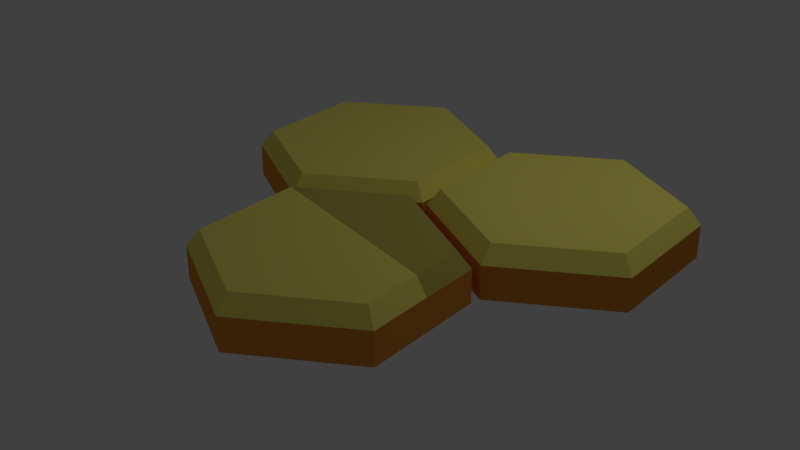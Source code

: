 # Source: sota3.blend  (saved by Blender 2.79.0; exported with 4.5.12 LTS)
import bpy
from mathutils import Matrix  # noqa: F401  (used for matrix-valued properties, if any)

bpy.ops.wm.read_factory_settings(use_empty=True)
scene = bpy.context.scene
scene.name = 'Scene'

# ---- collections
col_collection_1 = bpy.data.collections.new('Collection 1'); scene.collection.children.link(col_collection_1)

# ---- materials (node trees are filled in below, after node groups)
mat_material_001 = bpy.data.materials.new('Material.001')
mat_material_001.alpha_threshold = 0.0
mat_material_001.use_transparent_shadow = False
mat_material_001.diffuse_color = (1.0, 0.9047, 0.1812, 1.0)
mat_material_001.roughness = 0.5
mat_material_002 = bpy.data.materials.new('Material.002')
mat_material_002.alpha_threshold = 0.0
mat_material_002.use_transparent_shadow = False
mat_material_002.diffuse_color = (0.8, 0.3007, 0.04898, 1.0)
mat_material_002.roughness = 0.5
mat_material_003 = bpy.data.materials.new('Material.003')
mat_material_003.alpha_threshold = 0.0
mat_material_003.use_transparent_shadow = False
mat_material_003.diffuse_color = (0.5705, 0.5168, 0.1071, 1.0)
mat_material_003.roughness = 0.5

# ---- material node trees

# ---- world
world_world = bpy.data.worlds.new('World'); scene.world = world_world
world_world.color = (0.05088, 0.05088, 0.05088)
world_world.use_sun_shadow = False
world_world.sun_shadow_jitter_overblur = 0.0
world_world.cycles.sampling_method = 'MANUAL'

# ---- lights
light_lamp = bpy.data.lights.new('Lamp', 'POINT')
light_lamp.transmission_factor = 0.0
light_lamp.cutoff_distance = 30.0
light_lamp.energy = 100.0
light_lamp.shadow_buffer_clip_start = 1.001
light_lamp.shadow_soft_size = 0.1
light_lamp.shadow_maximum_resolution = 0.006
light_lamp.use_absolute_resolution = True

# ---- meshes
me_cylinder_005 = bpy.data.meshes.new('Cylinder.005')
me_cylinder_005.from_pydata([(0.0, 1.0, -1.0), (0.0, 1.0, 1.0), (0.866, 0.5, -1.0), (0.866, 0.5, 1.0), (0.866, -0.5, -1.0), (0.866, -0.5, 1.0), (-8.742e-08, -1.0, -1.0), (-8.742e-08, -1.0, 1.0), (-0.866, -0.5, -1.0), (-0.866, -0.5, 1.0), (-0.866, 0.5, -1.0), (-0.866, 0.5, 1.0), (0.7749, 0.4474, 1.994), (-2.091e-09, 0.8948, 1.994), (0.7749, -0.4474, 1.994), (-8.031e-08, -0.8948, 1.994), (-0.7749, -0.4474, 1.994), (-0.7749, 0.4474, 1.994)], [], [(0, 1, 3, 2), (2, 3, 5, 4), (4, 5, 7, 6), (6, 7, 9, 8), (5, 3, 12, 14), (8, 9, 11, 10), (10, 11, 1, 0), (0, 2, 4, 6, 8, 10), (12, 13, 17, 16, 15, 14), (11, 9, 16, 17), (3, 1, 13, 12), (7, 5, 14, 15), (1, 11, 17, 13), (9, 7, 15, 16)])
me_cylinder_005.polygons.foreach_set('material_index', [1, 1, 1, 1, 0, 1, 1, 0, 0, 0, 0, 0, 0, 0])
me_cylinder_005.materials.append(mat_material_001)
me_cylinder_005.materials.append(mat_material_002)
me_cylinder_005.use_remesh_preserve_volume = False
me_cylinder_005.use_remesh_preserve_attributes = False
me_cylinder_005.use_mirror_vertex_groups = False
me_cylinder_005.update()
me_cylinder_004 = bpy.data.meshes.new('Cylinder.004')
me_cylinder_004.from_pydata([(0.0, 1.0, -1.0), (0.0, 1.0, 1.0), (0.866, 0.5, -1.0), (0.866, 0.5, 1.0), (0.866, -0.5, -1.0), (0.866, -0.5, 1.0), (-8.742e-08, -1.0, -1.0), (-8.742e-08, -1.0, 1.0), (-0.866, -0.5, -1.0), (-0.866, -0.5, 1.0), (-0.866, 0.5, -1.0), (-0.866, 0.5, 1.0), (0.7749, 0.4474, 1.994), (-2.091e-09, 0.8948, 1.994), (0.7749, -0.4474, 1.994), (-8.031e-08, -0.8948, 1.994), (-0.7749, -0.4474, 1.994), (-0.7749, 0.4474, 1.994)], [], [(0, 1, 3, 2), (2, 3, 5, 4), (4, 5, 7, 6), (6, 7, 9, 8), (5, 3, 12, 14), (8, 9, 11, 10), (10, 11, 1, 0), (0, 2, 4, 6, 8, 10), (12, 13, 17, 16, 15, 14), (11, 9, 16, 17), (3, 1, 13, 12), (7, 5, 14, 15), (1, 11, 17, 13), (9, 7, 15, 16)])
me_cylinder_004.polygons.foreach_set('material_index', [1, 1, 1, 1, 0, 1, 1, 0, 0, 0, 0, 0, 0, 0])
me_cylinder_004.materials.append(mat_material_001)
me_cylinder_004.materials.append(mat_material_002)
me_cylinder_004.use_remesh_preserve_volume = False
me_cylinder_004.use_remesh_preserve_attributes = False
me_cylinder_004.use_mirror_vertex_groups = False
me_cylinder_004.update()
me_cylinder_003 = bpy.data.meshes.new('Cylinder.003')
me_cylinder_003.from_pydata([(0.0, 1.0, -1.0), (0.0, 1.0, 1.0), (0.866, 0.5, -1.0), (0.866, 0.5, 1.0), (0.866, -0.5, -1.0), (0.866, -0.5, 1.0), (-8.742e-08, -1.0, -1.0), (-8.742e-08, -1.0, 1.0), (-0.866, -0.5, -1.0), (-0.866, -0.5, 1.0), (-0.866, 0.5, -1.0), (-0.866, 0.5, 1.0), (0.7749, 0.4474, 1.994), (-2.091e-09, 0.8948, 1.994), (0.7749, -0.4474, 1.994), (-8.031e-08, -0.8948, 1.994), (-0.7749, -0.4474, 1.994), (-0.7749, 0.4474, 1.994), (0.7749, 0.02003, 1.994), (0.866, 0.01538, 1.0)], [], [(0, 1, 3, 2), (2, 3, 19, 5, 4), (4, 5, 7, 6), (6, 7, 9, 8), (5, 19, 18, 14), (8, 9, 11, 10), (10, 11, 1, 0), (0, 2, 4, 6, 8, 10), (12, 13, 17, 18), (11, 9, 16, 17), (3, 1, 13, 12), (7, 5, 14, 15), (1, 11, 17, 13), (9, 7, 15, 16), (18, 17, 16, 15, 14), (18, 19, 3, 12)])
me_cylinder_003.polygons.foreach_set('material_index', [1, 1, 1, 1, 0, 1, 1, 1, 2, 0, 2, 0, 2, 0, 0, 2])
me_cylinder_003.materials.append(mat_material_001)
me_cylinder_003.materials.append(mat_material_002)
me_cylinder_003.materials.append(mat_material_003)
me_cylinder_003.use_remesh_preserve_volume = False
me_cylinder_003.use_remesh_preserve_attributes = False
me_cylinder_003.use_mirror_vertex_groups = False
me_cylinder_003.update()

# ---- objects
ob_cylinder_001 = bpy.data.objects.new('Cylinder.001', me_cylinder_005)
ob_cylinder_000 = bpy.data.objects.new('Cylinder.000', me_cylinder_004)
ob_cylinder_002 = bpy.data.objects.new('Cylinder.002', me_cylinder_003)
ob_lamp = bpy.data.objects.new('Lamp', light_lamp)

# ---- transforms, parenting, visibility, modifiers, constraints
ob_cylinder_001.location = (0.0579, -0.0135, 0.2)
ob_cylinder_001.scale = (1.5, 1.5, 0.2)
ob_cylinder_001.lineart.crease_threshold = 0.0
ob_cylinder_000.location = (2.712, -0.01349, 0.2)
ob_cylinder_000.scale = (1.5, 1.5, 0.2)
ob_cylinder_000.lineart.crease_threshold = 0.0
ob_cylinder_002.location = (1.387, -2.376, 0.2)
ob_cylinder_002.scale = (1.5, 1.5, 0.2)
ob_cylinder_002.lineart.crease_threshold = 0.0
ob_lamp.location = (4.076, 1.005, 5.904)
ob_lamp.rotation_euler = (0.6503, 0.05522, 1.866)
ob_lamp.lock_rotations_4d = False
ob_lamp.empty_display_type = 'ARROWS'
ob_lamp.color = (0.0, 0.0, 0.0, 0.0)
ob_lamp.lineart.crease_threshold = 0.0

# ---- collection membership
col_collection_1.objects.link(ob_cylinder_001)
col_collection_1.objects.link(ob_cylinder_000)
col_collection_1.objects.link(ob_cylinder_002)
col_collection_1.objects.link(ob_lamp)

# ---- scene / render settings (as saved in the file)
scene.frame_start = 1; scene.frame_end = 250; scene.frame_set(1)
scene.render.engine = 'BLENDER_EEVEE_NEXT'
scene.render.resolution_percentage = 50
scene.render.dither_intensity = 0.0
scene.cycles.use_denoising = False
scene.cycles.samples = 128
scene.cycles.sampling_pattern = 'TABULATED_SOBOL'
scene.cycles.use_adaptive_sampling = False
scene.cycles.use_light_tree = False
scene.cycles.blur_glossy = 0.0
scene.cycles.sample_clamp_indirect = 0.0
scene.view_settings.view_transform = 'Standard'
bpy.context.view_layer.update()

# ---- added for rendering (the .blend has no active camera): camera
cam_auto = bpy.data.cameras.new('AutoCamera')
cam_auto.lens = 50.0
cam_auto.sensor_width = 36.0
cam_auto.clip_end = 1000.0
ob_auto_camera = bpy.data.objects.new('AutoCamera', cam_auto)
scene.collection.objects.link(ob_auto_camera)
ob_auto_camera.location = (8.35154, -9.55512, 5.87292)
ob_auto_camera.rotation_euler = (1.09748, -7.21219e-08, 0.694738)
scene.camera = ob_auto_camera
bpy.context.view_layer.update()
